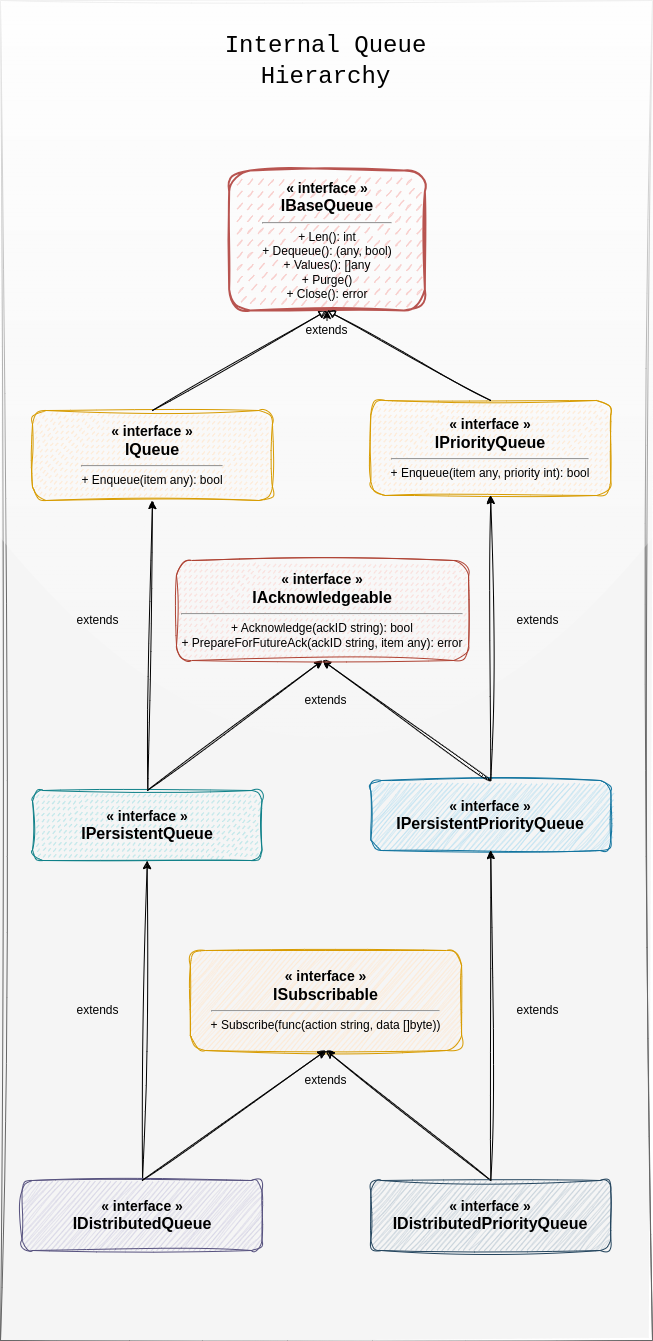

The diagram above was exported from draw.io. Its source (the exported page's mxGraphModel, read from the mxfile embedded in the PNG):
<mxGraphModel dx="1186" dy="703" grid="1" gridSize="10" guides="1" tooltips="1" connect="1" arrows="1" fold="1" page="1" pageScale="1" pageWidth="1100" pageHeight="850" background="none" math="0" shadow="0">
  <root>
    <mxCell id="0" />
    <mxCell id="1" parent="0" />
    <mxCell id="19" value="" style="group;fillColor=#f5f5f5;rounded=0;shadow=0;strokeColor=#666666;fillStyle=solid;perimeterSpacing=1;sketch=1;curveFitting=1;jiggle=2;glass=1;fontColor=#333333;" parent="1" vertex="1" connectable="0">
      <mxGeometry x="60" y="90" width="652" height="1340" as="geometry" />
    </mxCell>
    <mxCell id="title" value="&lt;span style=&quot;font-weight: normal;&quot;&gt;&lt;font face=&quot;Courier New&quot;&gt;Internal Queue Hierarchy&lt;/font&gt;&lt;/span&gt;" style="text;html=1;align=center;verticalAlign=middle;whiteSpace=wrap;rounded=0;fontSize=24;fontStyle=1;shadow=0;glass=0;sketch=1;curveFitting=1;jiggle=2;" parent="19" vertex="1">
      <mxGeometry x="163.7824" y="30" width="323.392" height="60" as="geometry" />
    </mxCell>
    <mxCell id="17" value="" style="group;labelBorderColor=none;spacing=2;spacingRight=0;fillColor=none;" parent="19" vertex="1" connectable="0">
      <mxGeometry y="140" width="652" height="1110" as="geometry" />
    </mxCell>
    <mxCell id="ISubscribable" value="&lt;b&gt;&lt;font style=&quot;font-size: 14px;&quot;&gt;« interface »&lt;/font&gt;&lt;/b&gt;&lt;br&gt;&lt;b&gt;&lt;font style=&quot;font-size: 16px;&quot;&gt;ISubscribable&lt;/font&gt;&lt;/b&gt;&lt;hr&gt;+ Subscribe(func(action string, data []byte))" style="rounded=1;whiteSpace=wrap;html=1;fillColor=#ffe6cc;strokeColor=#d79b00;shadow=0;sketch=1;glass=0;fontSize=12;fontFamily=Helvetica;curveFitting=1;jiggle=2;" parent="17" vertex="1">
      <mxGeometry x="189.86239999999998" y="810" width="271.232" height="100" as="geometry" />
    </mxCell>
    <mxCell id="IPriorityQueue" value="&lt;b&gt;&lt;font style=&quot;font-size: 14px;&quot;&gt;« interface »&lt;/font&gt;&lt;/b&gt;&lt;br&gt;&lt;b&gt;&lt;font style=&quot;font-size: 16px;&quot;&gt;IPriorityQueue&lt;/font&gt;&lt;/b&gt;&lt;hr&gt;+ Enqueue(item any, priority int): bool" style="rounded=1;whiteSpace=wrap;html=1;fillColor=#ffe6cc;strokeColor=#d79b00;shadow=0;sketch=1;glass=0;fontSize=12;fontFamily=Helvetica;curveFitting=1;jiggle=2;fillStyle=dashed;strokeWidth=1;" parent="17" vertex="1">
      <mxGeometry x="370.33" y="260" width="239.94" height="95" as="geometry" />
    </mxCell>
    <mxCell id="9" style="edgeStyle=none;html=1;entryX=0.5;entryY=1;entryDx=0;entryDy=0;exitX=0.5;exitY=0;exitDx=0;exitDy=0;sketch=1;curveFitting=1;jiggle=2;" parent="17" source="IDistributedPriorityQueue" target="ISubscribable" edge="1">
      <mxGeometry relative="1" as="geometry" />
    </mxCell>
    <mxCell id="IDistributedPriorityQueue" value="&lt;b&gt;&lt;font style=&quot;font-size: 14px;&quot;&gt;« interface »&lt;/font&gt;&lt;/b&gt;&lt;br&gt;&lt;b&gt;&lt;font style=&quot;font-size: 16px;&quot;&gt;IDistributedPriorityQueue&lt;/font&gt;&lt;/b&gt;" style="rounded=1;whiteSpace=wrap;html=1;fillColor=#bac8d3;strokeColor=#23445d;shadow=0;sketch=1;glass=0;fontSize=12;fontFamily=Helvetica;curveFitting=1;jiggle=2;" parent="17" vertex="1">
      <mxGeometry x="370.33399999999995" y="1040" width="239.93599999999998" height="70" as="geometry" />
    </mxCell>
    <mxCell id="extends3" value="extends" style="text;html=1;strokeColor=none;fillColor=none;align=center;verticalAlign=middle;whiteSpace=wrap;rounded=0;fontSize=12;" parent="17" vertex="1">
      <mxGeometry x="295.22559999999993" y="180" width="62.59199999999999" height="20" as="geometry" />
    </mxCell>
    <mxCell id="6" value="extends" style="text;html=1;strokeColor=none;fillColor=none;align=center;verticalAlign=middle;whiteSpace=wrap;rounded=0;fontSize=12;" parent="17" vertex="1">
      <mxGeometry x="294.18199999999996" y="550" width="62.59199999999999" height="20" as="geometry" />
    </mxCell>
    <mxCell id="7" value="extends" style="text;html=1;strokeColor=none;fillColor=none;align=center;verticalAlign=middle;whiteSpace=wrap;rounded=0;fontSize=12;" parent="17" vertex="1">
      <mxGeometry x="66" y="470" width="62.59" height="20" as="geometry" />
    </mxCell>
    <mxCell id="8" value="extends" style="text;html=1;strokeColor=none;fillColor=none;align=center;verticalAlign=middle;whiteSpace=wrap;rounded=0;fontSize=12;" parent="17" vertex="1">
      <mxGeometry x="505.99999999999994" y="470" width="62.59199999999999" height="20" as="geometry" />
    </mxCell>
    <mxCell id="14" value="extends" style="text;html=1;strokeColor=none;fillColor=none;align=center;verticalAlign=middle;whiteSpace=wrap;rounded=0;fontSize=12;" parent="17" vertex="1">
      <mxGeometry x="294.1824" y="930" width="62.59199999999999" height="20" as="geometry" />
    </mxCell>
    <mxCell id="16" value="extends" style="text;html=1;strokeColor=none;fillColor=none;align=center;verticalAlign=middle;whiteSpace=wrap;rounded=0;fontSize=12;" parent="17" vertex="1">
      <mxGeometry x="66.002" y="860" width="62.59199999999999" height="20" as="geometry" />
    </mxCell>
    <mxCell id="15" value="extends" style="text;html=1;strokeColor=none;fillColor=none;align=center;verticalAlign=middle;whiteSpace=wrap;rounded=0;fontSize=12;" parent="17" vertex="1">
      <mxGeometry x="506" y="860" width="62.59199999999999" height="20" as="geometry" />
    </mxCell>
    <mxCell id="IQueue" value="&lt;b&gt;&lt;font style=&quot;font-size: 14px;&quot;&gt;« interface »&lt;/font&gt;&lt;/b&gt;&lt;br&gt;&lt;b&gt;&lt;font style=&quot;font-size: 16px;&quot;&gt;IQueue&lt;/font&gt;&lt;/b&gt;&lt;hr&gt;+ Enqueue(item any): bool" style="rounded=1;whiteSpace=wrap;html=1;fillColor=#ffe6cc;strokeColor=#d79b00;shadow=0;sketch=1;glass=0;fontSize=12;fontFamily=Helvetica;curveFitting=1;jiggle=2;strokeWidth=1;fillStyle=dashed;" parent="19" vertex="1">
      <mxGeometry x="31.996000000000002" y="410" width="239.93599999999998" height="90" as="geometry" />
    </mxCell>
    <mxCell id="edge2" value="" style="endArrow=block;html=1;rounded=0;exitX=0.5;exitY=0;exitDx=0;exitDy=0;endFill=0;strokeWidth=1;sketch=1;curveFitting=1;jiggle=2;entryX=0.5;entryY=1;entryDx=0;entryDy=0;" parent="19" source="IQueue" target="IWorkerQueue" edge="1">
      <mxGeometry width="50" height="50" relative="1" as="geometry">
        <mxPoint x="234.72" y="470" as="sourcePoint" />
        <mxPoint x="286.88" y="280" as="targetPoint" />
      </mxGeometry>
    </mxCell>
    <mxCell id="5" style="edgeStyle=none;html=1;entryX=0.5;entryY=1;entryDx=0;entryDy=0;sketch=1;curveFitting=1;jiggle=2;" parent="19" source="IPersistentQueue" target="IQueue" edge="1">
      <mxGeometry relative="1" as="geometry" />
    </mxCell>
    <mxCell id="IPersistentQueue" value="&lt;b&gt;&lt;font style=&quot;font-size: 14px;&quot;&gt;« interface »&lt;/font&gt;&lt;/b&gt;&lt;br&gt;&lt;b&gt;&lt;font style=&quot;font-size: 16px;&quot;&gt;IPersistentQueue&lt;/font&gt;&lt;/b&gt;" style="rounded=1;whiteSpace=wrap;html=1;fillColor=#b0e3e6;strokeColor=#0e8088;shadow=0;sketch=1;glass=0;fontSize=12;fontFamily=Helvetica;curveFitting=1;jiggle=2;strokeWidth=1;fillStyle=dashed;" parent="19" vertex="1">
      <mxGeometry x="31.991999999999997" y="790" width="229.50399999999996" height="70" as="geometry" />
    </mxCell>
    <mxCell id="3" style="edgeStyle=none;html=1;exitX=0.5;exitY=0;exitDx=0;exitDy=0;entryX=0.5;entryY=1;entryDx=0;entryDy=0;sketch=1;curveFitting=1;jiggle=2;" parent="19" source="IPersistentQueue" target="IAcknowledgeable" edge="1">
      <mxGeometry relative="1" as="geometry">
        <mxPoint x="276.448" y="730" as="targetPoint" />
      </mxGeometry>
    </mxCell>
    <mxCell id="12" style="edgeStyle=none;html=1;entryX=0.5;entryY=1;entryDx=0;entryDy=0;sketch=1;curveFitting=1;jiggle=2;" parent="19" source="IDistributedQueue" target="IPersistentQueue" edge="1">
      <mxGeometry relative="1" as="geometry" />
    </mxCell>
    <mxCell id="IPersistentPriorityQueue" value="&lt;b&gt;&lt;font style=&quot;font-size: 14px;&quot;&gt;« interface »&lt;/font&gt;&lt;/b&gt;&lt;br&gt;&lt;b&gt;&lt;font style=&quot;font-size: 16px;&quot;&gt;IPersistentPriorityQueue&lt;/font&gt;&lt;/b&gt;" style="rounded=1;whiteSpace=wrap;html=1;fillColor=#b1ddf0;strokeColor=#10739e;shadow=0;sketch=1;glass=0;fontSize=12;fontFamily=Helvetica;curveFitting=1;jiggle=2;fillStyle=auto;strokeWidth=1;" parent="19" vertex="1">
      <mxGeometry x="370.33399999999995" y="780" width="239.93599999999998" height="70" as="geometry" />
    </mxCell>
    <mxCell id="2" style="edgeStyle=none;html=1;entryX=0.5;entryY=1;entryDx=0;entryDy=0;exitX=0.5;exitY=0;exitDx=0;exitDy=0;strokeWidth=1;rounded=0;curved=1;sketch=1;curveFitting=1;jiggle=2;" parent="19" source="IPersistentPriorityQueue" target="IAcknowledgeable" edge="1">
      <mxGeometry relative="1" as="geometry">
        <mxPoint x="521.5999999999999" y="820" as="sourcePoint" />
        <mxPoint x="297.31199999999995" y="710" as="targetPoint" />
      </mxGeometry>
    </mxCell>
    <mxCell id="4" style="edgeStyle=none;html=1;entryX=0.5;entryY=1;entryDx=0;entryDy=0;sketch=1;curveFitting=1;jiggle=2;" parent="19" source="IPersistentPriorityQueue" target="IPriorityQueue" edge="1">
      <mxGeometry relative="1" as="geometry" />
    </mxCell>
    <mxCell id="11" style="edgeStyle=none;html=1;entryX=0.5;entryY=1;entryDx=0;entryDy=0;sketch=1;curveFitting=1;jiggle=2;" parent="19" source="IDistributedPriorityQueue" target="IPersistentPriorityQueue" edge="1">
      <mxGeometry relative="1" as="geometry" />
    </mxCell>
    <mxCell id="IAcknowledgeable" value="&lt;b&gt;&lt;font style=&quot;font-size: 14px;&quot;&gt;« interface »&lt;/font&gt;&lt;/b&gt;&lt;br&gt;&lt;b&gt;&lt;font style=&quot;font-size: 16px;&quot;&gt;IAcknowledgeable&lt;/font&gt;&lt;/b&gt;&lt;hr&gt;+ Acknowledge(ackID string): bool&lt;br&gt;+ PrepareForFutureAck(ackID string, item any): error" style="rounded=1;whiteSpace=wrap;html=1;fillColor=#fad9d5;strokeColor=#ae4132;shadow=0;sketch=1;glass=0;fontSize=12;fontFamily=Helvetica;curveFitting=1;jiggle=2;fillStyle=dashed;strokeWidth=1;" parent="19" vertex="1">
      <mxGeometry x="176" y="560" width="292.09599999999995" height="100" as="geometry" />
    </mxCell>
    <mxCell id="IDistributedQueue" value="&lt;b&gt;&lt;font style=&quot;font-size: 14px;&quot;&gt;« interface »&lt;/font&gt;&lt;/b&gt;&lt;br&gt;&lt;b&gt;&lt;font style=&quot;font-size: 16px;&quot;&gt;IDistributedQueue&lt;/font&gt;&lt;/b&gt;" style="rounded=1;whiteSpace=wrap;html=1;fillColor=#d0cee2;strokeColor=#56517e;shadow=0;sketch=1;glass=0;fontSize=12;fontFamily=Helvetica;curveFitting=1;jiggle=2;" parent="19" vertex="1">
      <mxGeometry x="21.56" y="1180" width="239.93599999999998" height="70" as="geometry" />
    </mxCell>
    <mxCell id="10" style="edgeStyle=none;html=1;entryX=0.5;entryY=1;entryDx=0;entryDy=0;exitX=0.5;exitY=0;exitDx=0;exitDy=0;sketch=1;curveFitting=1;jiggle=2;" parent="19" source="IDistributedQueue" target="ISubscribable" edge="1">
      <mxGeometry relative="1" as="geometry" />
    </mxCell>
    <mxCell id="IWorkerQueue" value="&lt;b&gt;&lt;font style=&quot;font-size: 14px;&quot;&gt;« interface »&lt;/font&gt;&lt;/b&gt;&lt;br&gt;&lt;b&gt;&lt;font style=&quot;font-size: 16px;&quot;&gt;IBaseQueue&lt;/font&gt;&lt;/b&gt;&lt;hr&gt;+ Len(): int&lt;br&gt;+ Dequeue(): (any, bool)&lt;br&gt;+ Values(): []any&lt;br&gt;+ Purge()&lt;br&gt;+ Close(): error" style="rounded=1;whiteSpace=wrap;html=1;fillColor=#f8cecc;strokeColor=#b85450;shadow=0;sketch=1;glass=0;fontSize=12;fontFamily=Helvetica;curveFitting=1;jiggle=2;fillStyle=dashed;strokeWidth=2;" parent="19" vertex="1">
      <mxGeometry x="228.67" y="170" width="195.71" height="140" as="geometry" />
    </mxCell>
    <mxCell id="edge3" value="" style="endArrow=block;html=1;rounded=0;exitX=0.5;exitY=0;exitDx=0;exitDy=0;endFill=0;strokeWidth=1;sketch=1;curveFitting=1;jiggle=2;entryX=0.5;entryY=1;entryDx=0;entryDy=0;" parent="19" source="IPriorityQueue" target="IWorkerQueue" edge="1">
      <mxGeometry width="50" height="50" relative="1" as="geometry">
        <mxPoint x="537.2479999999999" y="470" as="sourcePoint" />
        <mxPoint x="391.2" y="280" as="targetPoint" />
      </mxGeometry>
    </mxCell>
    <mxCell id="20" value="" style="edgeStyle=none;html=1;" edge="1" parent="19" source="extends3" target="IWorkerQueue">
      <mxGeometry relative="1" as="geometry" />
    </mxCell>
  </root>
</mxGraphModel>